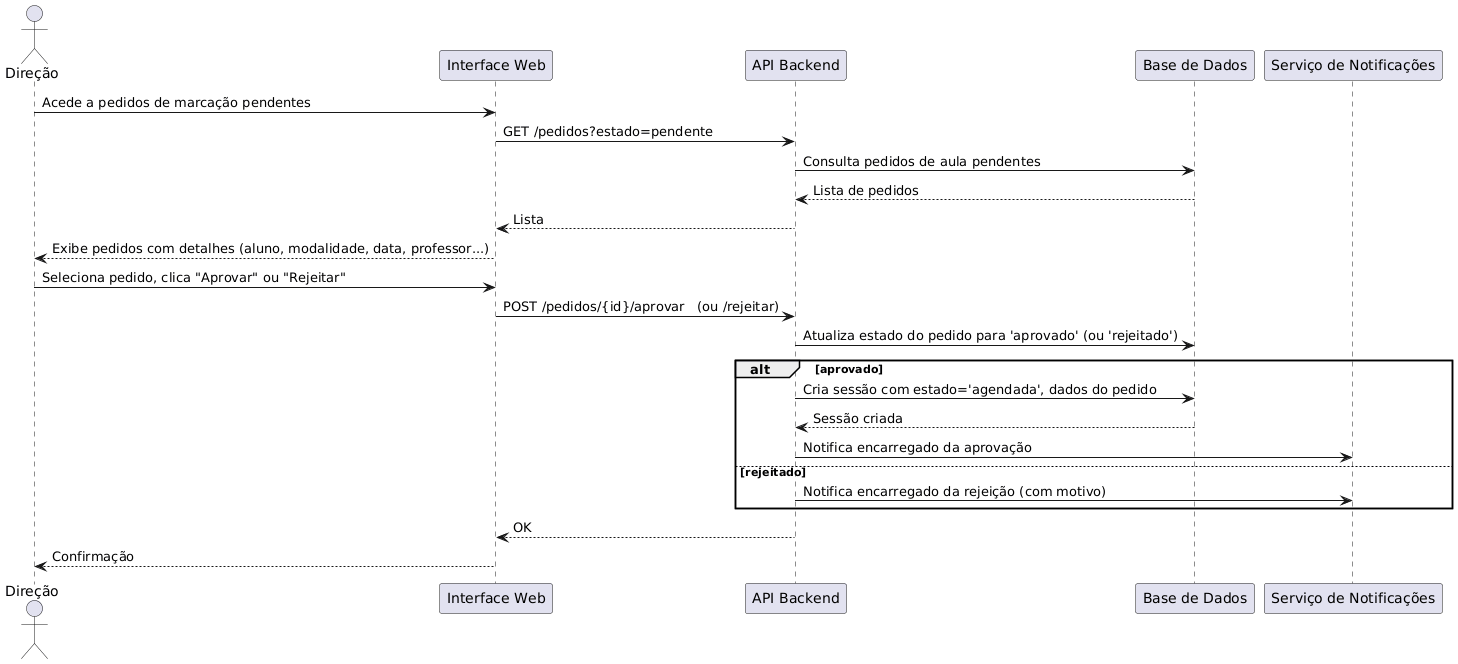

The diagram above was rendered by PlantUML. Its source (embedded in the PNG):
@startuml
actor "Direção" as Coord
participant "Interface Web" as UI
participant "API Backend" as API
participant "Base de Dados" as DB
participant "Serviço de Notificações" as Notif

Coord -> UI: Acede a pedidos de marcação pendentes
UI -> API: GET /pedidos?estado=pendente
API -> DB: Consulta pedidos de aula pendentes
DB --> API: Lista de pedidos
API --> UI: Lista
UI --> Coord: Exibe pedidos com detalhes (aluno, modalidade, data, professor...)

Coord -> UI: Seleciona pedido, clica "Aprovar" ou "Rejeitar"
UI -> API: POST /pedidos/{id}/aprovar   (ou /rejeitar)
API -> DB: Atualiza estado do pedido para 'aprovado' (ou 'rejeitado')
alt aprovado
    API -> DB: Cria sessão com estado='agendada', dados do pedido
    DB --> API: Sessão criada
    API -> Notif: Notifica encarregado da aprovação
else rejeitado
    API -> Notif: Notifica encarregado da rejeição (com motivo)
end
API --> UI: OK
UI --> Coord: Confirmação
@enduml